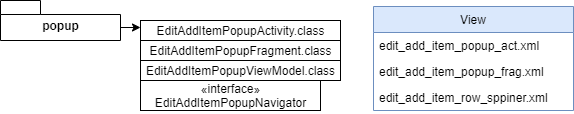

The diagram above was exported from draw.io. Its source (the exported page's mxGraphModel, read from the mxfile embedded in the PNG):
<mxGraphModel dx="1022" dy="590" grid="1" gridSize="10" guides="1" tooltips="1" connect="1" arrows="1" fold="1" page="1" pageScale="1" pageWidth="413" pageHeight="583" math="0" shadow="0">
  <root>
    <mxCell id="0" />
    <mxCell id="1" parent="0" />
    <mxCell id="jciUH8U4leZnmbjvzCZr-26" style="edgeStyle=orthogonalEdgeStyle;rounded=0;orthogonalLoop=1;jettySize=auto;html=1;exitX=0;exitY=0;exitDx=120;exitDy=27;exitPerimeter=0;entryX=0;entryY=0;entryDx=0;entryDy=27;entryPerimeter=0;" parent="1" source="jciUH8U4leZnmbjvzCZr-11" edge="1">
      <mxGeometry relative="1" as="geometry">
        <mxPoint x="180" y="67" as="targetPoint" />
      </mxGeometry>
    </mxCell>
    <mxCell id="jciUH8U4leZnmbjvzCZr-11" value="popup" style="shape=folder;fontStyle=1;spacingTop=10;tabWidth=40;tabHeight=14;tabPosition=left;html=1;" parent="1" vertex="1">
      <mxGeometry x="40" y="40" width="120" height="40" as="geometry" />
    </mxCell>
    <mxCell id="jciUH8U4leZnmbjvzCZr-27" value="EditAddItemPopupActivity.class" style="html=1;" parent="1" vertex="1">
      <mxGeometry x="180" y="60" width="200" height="20" as="geometry" />
    </mxCell>
    <mxCell id="jciUH8U4leZnmbjvzCZr-28" value="EditAddItemPopupFragment.class" style="html=1;" parent="1" vertex="1">
      <mxGeometry x="180" y="80" width="200" height="20" as="geometry" />
    </mxCell>
    <mxCell id="jciUH8U4leZnmbjvzCZr-30" value="«interface»&lt;br&gt;EditAddItemPopupNavigator" style="html=1;" parent="1" vertex="1">
      <mxGeometry x="180" y="120" width="180" height="30" as="geometry" />
    </mxCell>
    <mxCell id="jciUH8U4leZnmbjvzCZr-83" value="EditAddItemPopupViewModel.class" style="html=1;" parent="1" vertex="1">
      <mxGeometry x="180" y="100" width="200" height="20" as="geometry" />
    </mxCell>
    <mxCell id="qpisJF6TGs2m_14ZNg0L-1" value="View" style="swimlane;fontStyle=0;childLayout=stackLayout;horizontal=1;startSize=26;fillColor=#dae8fc;horizontalStack=0;resizeParent=1;resizeParentMax=0;resizeLast=0;collapsible=1;marginBottom=0;strokeColor=#6c8ebf;" parent="1" vertex="1">
      <mxGeometry x="413" y="46" width="200" height="104" as="geometry" />
    </mxCell>
    <mxCell id="qpisJF6TGs2m_14ZNg0L-2" value="edit_add_item_popup_act.xml" style="text;strokeColor=none;fillColor=none;align=left;verticalAlign=top;spacingLeft=4;spacingRight=4;overflow=hidden;rotatable=0;points=[[0,0.5],[1,0.5]];portConstraint=eastwest;" parent="qpisJF6TGs2m_14ZNg0L-1" vertex="1">
      <mxGeometry y="26" width="200" height="26" as="geometry" />
    </mxCell>
    <mxCell id="qpisJF6TGs2m_14ZNg0L-3" value="edit_add_item_popup_frag.xml" style="text;strokeColor=none;fillColor=none;align=left;verticalAlign=top;spacingLeft=4;spacingRight=4;overflow=hidden;rotatable=0;points=[[0,0.5],[1,0.5]];portConstraint=eastwest;" parent="qpisJF6TGs2m_14ZNg0L-1" vertex="1">
      <mxGeometry y="52" width="200" height="26" as="geometry" />
    </mxCell>
    <mxCell id="qpisJF6TGs2m_14ZNg0L-4" value="edit_add_item_row_sppiner.xml" style="text;strokeColor=none;fillColor=none;align=left;verticalAlign=top;spacingLeft=4;spacingRight=4;overflow=hidden;rotatable=0;points=[[0,0.5],[1,0.5]];portConstraint=eastwest;" parent="qpisJF6TGs2m_14ZNg0L-1" vertex="1">
      <mxGeometry y="78" width="200" height="26" as="geometry" />
    </mxCell>
  </root>
</mxGraphModel>